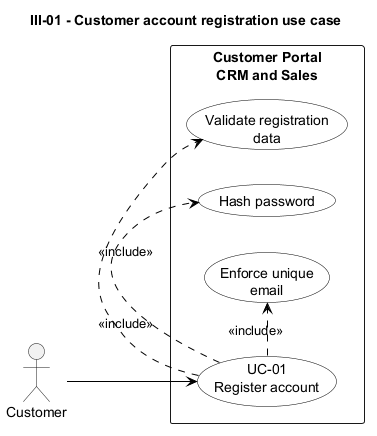

The diagram above was rendered by PlantUML. Its source (embedded in the PNG):
@startuml
title III-01 - Customer account registration use case

left to right direction
skinparam monochrome true
skinparam packageStyle rectangle
skinparam shadowing false
skinparam usecase {
    BackgroundColor White
    BorderColor Black
    ArrowColor Black
}

actor Customer

rectangle "Customer Portal\nCRM and Sales" {
    usecase "UC-01\nRegister account" as UC01
    usecase "Validate registration\ndata" as Validate
    usecase "Hash password" as Hash
    usecase "Enforce unique\nemail" as UniqueEmail
}

Customer --> UC01
UC01 .> Validate : <<include>>
UC01 .> Hash : <<include>>
UC01 .> UniqueEmail : <<include>>
@enduml